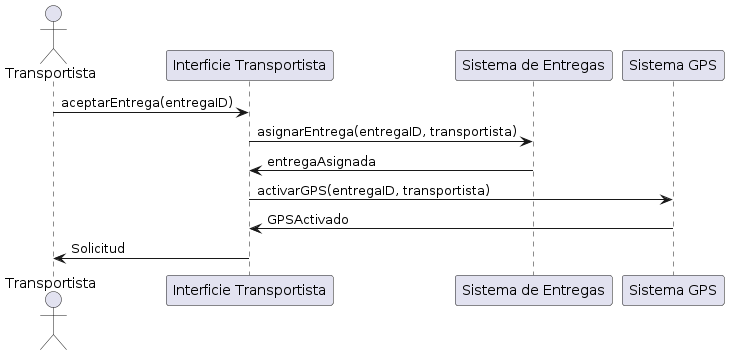

The diagram above was rendered by PlantUML. Its source (embedded in the PNG):
@startuml
actor Transportista
participant "Interficie Transportista" as IT
participant "Sistema de Entregas" as SE
participant "Sistema GPS" as GPS

Transportista -> IT: aceptarEntrega(entregaID)
IT -> SE: asignarEntrega(entregaID, transportista)
SE -> IT: entregaAsignada

IT -> GPS: activarGPS(entregaID, transportista)
GPS -> IT: GPSActivado

IT -> Transportista: Solicitud
@enduml